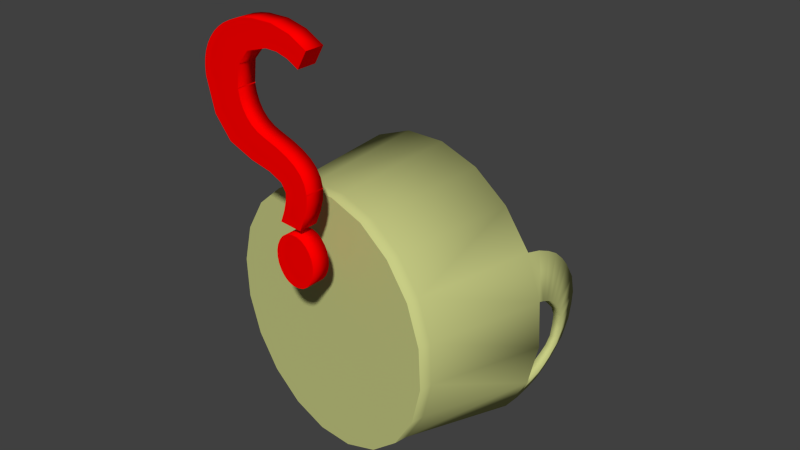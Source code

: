 # Source: basket.blend  (saved by Blender 2.63.0; exported with 4.5.12 LTS)
import bpy
from mathutils import Matrix  # noqa: F401  (used for matrix-valued properties, if any)

bpy.ops.wm.read_factory_settings(use_empty=True)
scene = bpy.context.scene
scene.name = 'Scene'

# ---- collections
col_collection_1 = bpy.data.collections.new('Collection 1'); scene.collection.children.link(col_collection_1)

# ---- materials (node trees are filled in below, after node groups)
mat_material__25 = bpy.data.materials.new('Material__25')
mat_material__25.alpha_threshold = 0.0
mat_material__25.use_transparent_shadow = False
mat_material__25.diffuse_color = (0.5804, 0.6118, 0.2353, 1.0)
mat_material__25.specular_color = (0.0, 0.0, 0.0)
mat_material__25.roughness = 0.5
mat_material__26 = bpy.data.materials.new('Material__26')
mat_material__26.alpha_threshold = 0.0
mat_material__26.use_transparent_shadow = False
mat_material__26.diffuse_color = (1.0, 0.0, 0.0, 1.0)
mat_material__26.specular_color = (0.0, 0.0, 0.0)
mat_material__26.roughness = 0.5

# ---- material node trees

# ---- world
world_world = bpy.data.worlds.new('World'); scene.world = world_world
world_world.color = (0.05088, 0.05088, 0.05088)
world_world.use_sun_shadow = False
world_world.sun_shadow_jitter_overblur = 0.0
world_world.cycles.sampling_method = 'MANUAL'
world_world.cycles.sample_map_resolution = 256

# ---- meshes
me_cylinder001mesh = bpy.data.meshes.new('Cylinder001Mesh')
me_cylinder001mesh.from_pydata([(-6.18, 19.02, 0.0), (-11.76, 16.18, 0.0), (-16.18, 11.76, 0.0), (-19.02, 6.18, 0.0), (-20.0, 0.0, 0.0), (-19.02, -6.18, 0.0), (-16.18, -11.76, 0.0), (-11.76, -16.18, 0.0), (0.0, 8e-06, 0.0), (0.0, 20.0, 2.02), (-6.18, 19.02, 2.02), (-11.76, 16.18, 2.02), (-16.18, 11.76, 2.02), (-19.02, 6.18, 2.02), (-20.0, 0.0, 2.02), (-19.02, -6.18, 2.02), (-16.18, -11.76, 2.02), (-11.76, -16.18, 2.02), (0.0, 18.48, 2.02), (-5.711, 17.58, 2.02), (-10.86, 14.95, 2.02), (-14.95, 10.86, 2.02), (-17.58, 5.711, 2.02), (-18.48, 0.0, 2.02), (-17.58, -5.711, 2.02), (0.0, 8e-06, 2.02), (0.0, 22.94, 20.1), (-7.09, 21.82, 20.1), (-13.49, 18.56, 20.1), (-18.56, 13.49, 20.1), (-21.82, 7.09, 20.1), (-22.94, 0.0, 20.1), (-21.82, -7.09, 20.1), (-18.56, -13.49, 20.1), (-17.15, -12.46, 20.1), (-20.16, -6.552, 20.1), (-21.2, 0.0, 20.1), (-20.16, 6.552, 20.1), (-17.15, 12.46, 20.1), (-6.552, 20.16, 20.1), (0.0, 21.2, 20.1), (-20.18, -6.37, 20.79), (-21.77, -6.873, 20.92), (-18.55, -13.02, 22.43), (-17.19, -12.06, 22.19), (-20.2, -6.113, 21.57), (-21.73, -6.559, 21.79), (-18.54, -12.16, 24.58), (-17.24, -11.32, 24.16), (-20.21, -5.758, 22.47), (-21.68, -6.145, 22.75), (-18.53, -11.17, 26.36), (-17.28, -10.43, 25.84), (-20.23, -5.165, 23.25), (-21.63, -5.478, 23.58), (-18.51, -9.683, 28.03), (-17.32, -9.088, 27.4), (-20.25, -4.406, 24.05), (-21.59, -4.665, 24.4), (-18.5, -8.257, 29.27), (-17.36, -7.766, 28.61), (-20.26, -3.34, 25.06), (-21.54, -3.477, 25.45), (-18.49, -5.454, 31.1), (-17.41, -5.193, 30.35), (-20.28, -1.849, 25.72), (-21.49, -1.885, 26.11), (-18.48, -2.424, 32.0), (-17.45, -2.356, 31.26), (-6.18, -19.02, 0.0), (-6.18, -19.02, 2.02), (-5.711, -17.58, 2.02), (-10.86, -14.95, 2.02), (-14.95, -10.86, 2.02), (-7.09, -21.82, 20.1), (-13.49, -18.56, 20.1), (-12.46, 17.15, 20.1), (-12.46, -17.15, 20.1), (-6.552, -20.16, 20.1), (-20.18, 6.37, 20.79), (-21.77, 6.873, 20.92), (-18.55, 13.02, 22.43), (-17.19, 12.06, 22.19), (-20.2, 6.113, 21.57), (-21.73, 6.559, 21.79), (-18.54, 12.16, 24.58), (-17.24, 11.32, 24.16), (-20.21, 5.758, 22.47), (-21.68, 6.145, 22.75), (-18.53, 11.17, 26.36), (-17.28, 10.43, 25.84), (-20.23, 5.165, 23.25), (-21.63, 5.478, 23.58), (-18.51, 9.683, 28.03), (-17.32, 9.088, 27.4), (-20.25, 4.406, 24.05), (-21.59, 4.665, 24.4), (-18.5, 8.257, 29.27), (-17.36, 7.766, 28.61), (-20.26, 3.34, 25.06), (-21.54, 3.477, 25.45), (-18.49, 5.454, 31.1), (-17.41, 5.193, 30.35), (-20.28, 1.849, 25.72), (-21.49, 1.885, 26.11), (-18.48, 2.424, 32.0), (-17.45, 2.356, 31.26), (-20.17, 0.0, 25.98), (-21.38, 0.0, 26.38), (-18.37, 0.0, 32.27), (-17.34, 0.0, 31.52), (0.0, 20.0, 0.0), (6.18, 19.02, 0.0), (6.18, 19.02, 2.02), (11.76, 16.18, 2.02), (19.02, 6.18, 0.0), (20.0, 0.0, 0.0), (20.0, 0.0, 2.02), (19.02, 6.18, 2.02), (19.02, -6.18, 0.0), (16.18, -11.76, 0.0), (16.18, -11.76, 2.02), (19.02, -6.18, 2.02), (11.76, -16.18, 0.0), (11.76, -16.18, 2.02), (6.18, -19.02, 0.0), (6.18, -19.02, 2.02), (0.0, -20.0, 0.0), (14.95, 10.86, 2.02), (17.58, 5.711, 2.02), (18.48, 0.0, 2.02), (17.58, -5.711, 2.02), (14.95, -10.86, 2.02), (10.86, -14.95, 2.02), (5.711, -17.58, 2.02), (0.0, -18.48, 2.02), (21.82, 7.09, 20.1), (22.94, 0.0, 20.1), (21.2, 0.0, 20.1), (20.16, 6.552, 20.1), (18.56, -13.49, 20.1), (13.49, -18.56, 20.1), (12.46, -17.15, 20.1), (17.15, -12.46, 20.1), (7.09, -21.82, 20.1), (0.0, -22.94, 20.1), (0.0, -21.2, 20.1), (6.552, -20.16, 20.1), (16.18, 11.76, 2.02), (0.0, -20.0, 2.02), (20.16, -6.552, 20.1), (17.15, 12.46, 20.1), (21.82, -7.09, 20.1), (21.77, -6.873, 20.92), (20.18, -6.37, 20.79), (18.55, -13.02, 22.43), (17.19, -12.06, 22.19), (21.73, -6.559, 21.79), (20.2, -6.113, 21.57), (18.54, -12.16, 24.58), (17.24, -11.32, 24.16), (21.68, -6.145, 22.75), (20.21, -5.758, 22.47), (18.53, -11.17, 26.36), (17.28, -10.43, 25.84), (21.63, -5.478, 23.58), (20.23, -5.165, 23.25), (18.51, -9.683, 28.03), (17.32, -9.088, 27.4), (21.59, -4.665, 24.4), (20.25, -4.406, 24.05), (18.5, -8.257, 29.27), (17.36, -7.766, 28.61), (21.54, -3.477, 25.45), (20.26, -3.34, 25.06), (18.49, -5.454, 31.1), (17.41, -5.193, 30.35), (21.49, -1.885, 26.11), (20.28, -1.849, 25.72), (18.48, -2.424, 32.0), (17.45, -2.356, 31.26), (16.18, 11.76, 0.0), (11.76, 16.18, 0.0), (18.56, 13.49, 20.1), (12.46, 17.15, 20.1), (13.49, 18.56, 20.1), (6.552, 20.16, 20.1), (7.09, 21.82, 20.1), (5.711, 17.58, 2.02), (10.86, 14.95, 2.02), (20.18, 6.37, 20.79), (21.77, 6.873, 20.92), (18.55, 13.02, 22.43), (17.19, 12.06, 22.19), (20.2, 6.113, 21.57), (21.73, 6.559, 21.79), (18.54, 12.16, 24.58), (17.24, 11.32, 24.16), (20.21, 5.758, 22.47), (21.68, 6.145, 22.75), (18.53, 11.17, 26.36), (17.28, 10.43, 25.84), (20.23, 5.165, 23.25), (21.63, 5.478, 23.58), (18.51, 9.683, 28.03), (17.32, 9.088, 27.4), (20.25, 4.406, 24.05), (21.59, 4.665, 24.4), (18.5, 8.257, 29.27), (17.36, 7.766, 28.61), (20.26, 3.34, 25.06), (21.54, 3.477, 25.45), (18.49, 5.454, 31.1), (17.41, 5.193, 30.35), (20.28, 1.849, 25.72), (21.49, 1.885, 26.11), (18.48, 2.424, 32.0), (17.45, 2.356, 31.26), (21.38, 0.0, 26.38), (20.17, 0.0, 25.98), (18.37, 0.0, 32.27), (17.34, 0.0, 31.52)], [], [(111, 0, 10), (10, 9, 111), (0, 1, 11), (10, 0, 11), (3, 4, 14), (14, 13, 3), (5, 6, 16), (16, 15, 5), (6, 7, 17), (17, 16, 6), (7, 69, 70), (70, 17, 7), (8, 127, 69), (69, 7, 6), (8, 69, 6), (6, 5, 4), (4, 3, 2), (6, 4, 2), (8, 6, 2), (1, 0, 2), (2, 0, 8), (8, 0, 111), (18, 19, 20), (25, 18, 20), (20, 21, 22), (22, 23, 24), (20, 22, 24), (25, 20, 24), (24, 73, 72), (72, 71, 135), (24, 72, 135), (25, 24, 135), (26, 27, 39), (39, 40, 26), (30, 31, 36), (36, 37, 30), (33, 75, 77), (77, 34, 33), (74, 145, 146), (146, 78, 74), (9, 10, 27), (27, 26, 9), (10, 11, 28), (28, 27, 10), (11, 12, 29), (29, 28, 11), (12, 13, 30), (30, 29, 12), (16, 17, 75), (75, 33, 16), (17, 70, 74), (74, 75, 17), (70, 149, 145), (145, 74, 70), (135, 71, 78), (78, 146, 135), (72, 73, 34), (34, 77, 72), (24, 23, 36), (36, 35, 24), (22, 21, 38), (38, 37, 22), (19, 18, 40), (40, 39, 19), (35, 32, 42), (42, 41, 35), (32, 33, 43), (43, 42, 32), (33, 34, 44), (44, 43, 33), (34, 35, 41), (41, 44, 34), (41, 42, 46), (46, 45, 41), (42, 43, 47), (47, 46, 42), (43, 44, 48), (48, 47, 43), (44, 41, 45), (45, 48, 44), (45, 46, 50), (50, 49, 45), (46, 47, 51), (51, 50, 46), (47, 48, 52), (52, 51, 47), (48, 45, 49), (49, 52, 48), (49, 50, 54), (54, 53, 49), (50, 51, 55), (55, 54, 50), (51, 52, 56), (56, 55, 51), (52, 49, 53), (53, 56, 52), (53, 54, 58), (58, 57, 53), (54, 55, 59), (59, 58, 54), (55, 56, 60), (60, 59, 55), (56, 53, 57), (57, 60, 56), (57, 58, 62), (62, 61, 57), (58, 59, 63), (63, 62, 58), (59, 60, 64), (64, 63, 59), (60, 57, 61), (61, 64, 60), (61, 62, 66), (66, 65, 61), (62, 63, 67), (67, 66, 62), (63, 64, 68), (68, 67, 63), (64, 61, 65), (65, 68, 64), (127, 149, 70), (70, 69, 127), (5, 15, 14), (14, 4, 5), (3, 13, 12), (12, 2, 3), (2, 12, 11), (11, 1, 2), (74, 78, 77), (77, 75, 74), (32, 35, 36), (36, 31, 32), (29, 38, 76), (76, 28, 29), (28, 76, 39), (39, 27, 28), (16, 33, 32), (32, 15, 16), (15, 32, 31), (31, 14, 15), (14, 31, 30), (30, 13, 14), (19, 39, 76), (76, 20, 19), (20, 76, 38), (38, 21, 20), (22, 37, 36), (36, 23, 22), (24, 35, 34), (34, 73, 24), (72, 77, 78), (78, 71, 72), (37, 79, 80), (80, 30, 37), (30, 80, 81), (81, 29, 30), (29, 81, 82), (82, 38, 29), (38, 82, 79), (79, 37, 38), (79, 83, 84), (84, 80, 79), (80, 84, 85), (85, 81, 80), (81, 85, 86), (86, 82, 81), (82, 86, 83), (83, 79, 82), (83, 87, 88), (88, 84, 83), (84, 88, 89), (89, 85, 84), (85, 89, 90), (90, 86, 85), (86, 90, 87), (87, 83, 86), (87, 91, 92), (92, 88, 87), (88, 92, 93), (93, 89, 88), (89, 93, 94), (94, 90, 89), (90, 94, 91), (91, 87, 90), (91, 95, 96), (96, 92, 91), (92, 96, 97), (97, 93, 92), (93, 97, 98), (98, 94, 93), (94, 98, 95), (95, 91, 94), (95, 99, 100), (100, 96, 95), (96, 100, 101), (101, 97, 96), (97, 101, 102), (102, 98, 97), (98, 102, 99), (99, 95, 98), (99, 103, 104), (104, 100, 99), (100, 104, 105), (105, 101, 100), (101, 105, 106), (106, 102, 101), (102, 106, 103), (103, 99, 102), (65, 66, 108), (108, 107, 65), (66, 67, 109), (109, 108, 66), (68, 110, 109), (109, 67, 68), (65, 107, 110), (110, 68, 65), (108, 104, 103), (103, 107, 108), (109, 105, 104), (104, 108, 109), (106, 105, 109), (109, 110, 106), (103, 106, 110), (110, 107, 103), (111, 9, 113), (113, 112, 111), (112, 113, 114), (114, 182, 112), (115, 118, 117), (117, 116, 115), (119, 122, 121), (121, 120, 119), (120, 121, 124), (124, 123, 120), (123, 124, 126), (126, 125, 123), (8, 111, 112), (112, 182, 181), (8, 112, 181), (181, 115, 116), (116, 119, 120), (181, 116, 120), (8, 181, 120), (120, 123, 125), (8, 120, 125), (8, 125, 127), (135, 134, 133), (133, 132, 131), (135, 133, 131), (25, 135, 131), (131, 130, 129), (129, 128, 189), (131, 129, 189), (25, 131, 189), (189, 188, 18), (25, 189, 18), (26, 40, 186), (186, 187, 26), (136, 139, 138), (138, 137, 136), (140, 143, 142), (142, 141, 140), (144, 147, 146), (146, 145, 144), (9, 26, 187), (187, 113, 9), (113, 187, 185), (185, 114, 113), (114, 185, 183), (183, 148, 114), (148, 183, 136), (136, 118, 148), (121, 140, 141), (141, 124, 121), (124, 141, 144), (144, 126, 124), (126, 144, 145), (145, 149, 126), (135, 146, 147), (147, 134, 135), (133, 142, 143), (143, 132, 133), (131, 150, 138), (138, 130, 131), (129, 139, 151), (151, 128, 129), (188, 186, 40), (40, 18, 188), (150, 154, 153), (153, 152, 150), (152, 153, 155), (155, 140, 152), (140, 155, 156), (156, 143, 140), (143, 156, 154), (154, 150, 143), (154, 158, 157), (157, 153, 154), (153, 157, 159), (159, 155, 153), (155, 159, 160), (160, 156, 155), (156, 160, 158), (158, 154, 156), (158, 162, 161), (161, 157, 158), (157, 161, 163), (163, 159, 157), (159, 163, 164), (164, 160, 159), (160, 164, 162), (162, 158, 160), (162, 166, 165), (165, 161, 162), (161, 165, 167), (167, 163, 161), (163, 167, 168), (168, 164, 163), (164, 168, 166), (166, 162, 164), (166, 170, 169), (169, 165, 166), (165, 169, 171), (171, 167, 165), (167, 171, 172), (172, 168, 167), (168, 172, 170), (170, 166, 168), (170, 174, 173), (173, 169, 170), (169, 173, 175), (175, 171, 169), (171, 175, 176), (176, 172, 171), (172, 176, 174), (174, 170, 172), (174, 178, 177), (177, 173, 174), (173, 177, 179), (179, 175, 173), (175, 179, 180), (180, 176, 175), (176, 180, 178), (178, 174, 176), (127, 125, 126), (126, 149, 127), (119, 116, 117), (117, 122, 119), (115, 181, 148), (148, 118, 115), (181, 182, 114), (114, 148, 181), (144, 141, 142), (142, 147, 144), (152, 137, 138), (138, 150, 152), (183, 185, 184), (184, 151, 183), (185, 187, 186), (186, 184, 185), (121, 122, 152), (152, 140, 121), (122, 117, 137), (137, 152, 122), (117, 118, 136), (136, 137, 117), (188, 189, 184), (184, 186, 188), (189, 128, 151), (151, 184, 189), (129, 130, 138), (138, 139, 129), (131, 132, 143), (143, 150, 131), (133, 134, 147), (147, 142, 133), (139, 136, 191), (191, 190, 139), (136, 183, 192), (192, 191, 136), (183, 151, 193), (193, 192, 183), (151, 139, 190), (190, 193, 151), (190, 191, 195), (195, 194, 190), (191, 192, 196), (196, 195, 191), (192, 193, 197), (197, 196, 192), (193, 190, 194), (194, 197, 193), (194, 195, 199), (199, 198, 194), (195, 196, 200), (200, 199, 195), (196, 197, 201), (201, 200, 196), (197, 194, 198), (198, 201, 197), (198, 199, 203), (203, 202, 198), (199, 200, 204), (204, 203, 199), (200, 201, 205), (205, 204, 200), (201, 198, 202), (202, 205, 201), (202, 203, 207), (207, 206, 202), (203, 204, 208), (208, 207, 203), (204, 205, 209), (209, 208, 204), (205, 202, 206), (206, 209, 205), (206, 207, 211), (211, 210, 206), (207, 208, 212), (212, 211, 207), (208, 209, 213), (213, 212, 208), (209, 206, 210), (210, 213, 209), (210, 211, 215), (215, 214, 210), (211, 212, 216), (216, 215, 211), (212, 213, 217), (217, 216, 212), (213, 210, 214), (214, 217, 213), (178, 219, 218), (218, 177, 178), (177, 218, 220), (220, 179, 177), (180, 179, 220), (220, 221, 180), (178, 180, 221), (221, 219, 178), (218, 219, 214), (214, 215, 218), (220, 218, 215), (215, 216, 220), (217, 221, 220), (220, 216, 217), (214, 219, 221), (221, 217, 214)])
me_cylinder001mesh.polygons.foreach_set('use_smooth', [1, 1, 1, 1, 1, 1, 1, 1, 1, 1, 1, 1, 0, 0, 0, 0, 0, 0, 0, 0, 0, 0, 0, 0, 0, 0, 0, 0, 0, 0, 0, 0, 0, 0, 0, 0, 0, 0, 0, 0, 1, 1, 1, 1, 1, 1, 1, 1, 1, 1, 1, 1, 1, 1, 1, 1, 1, 1, 1, 1, 1, 1, 1, 1, 1, 1, 1, 1, 1, 1, 1, 1, 1, 1, 1, 1, 1, 1, 1, 1, 1, 1, 1, 1, 1, 1, 1, 1, 1, 1, 1, 1, 1, 1, 1, 1, 1, 1, 1, 1, 1, 1, 1, 1, 1, 1, 1, 1, 1, 1, 1, 1, 1, 1, 1, 1, 1, 1, 1, 1, 1, 1, 1, 1, 1, 1, 1, 1, 0, 0, 0, 0, 0, 0, 0, 0, 1, 1, 1, 1, 1, 1, 1, 1, 1, 1, 1, 1, 1, 1, 1, 1, 1, 1, 1, 1, 1, 1, 1, 1, 1, 1, 1, 1, 1, 1, 1, 1, 1, 1, 1, 1, 1, 1, 1, 1, 1, 1, 1, 1, 1, 1, 1, 1, 1, 1, 1, 1, 1, 1, 1, 1, 1, 1, 1, 1, 1, 1, 1, 1, 1, 1, 1, 1, 1, 1, 1, 1, 1, 1, 1, 1, 1, 1, 1, 1, 1, 1, 1, 1, 1, 1, 1, 1, 1, 1, 1, 1, 1, 1, 1, 1, 1, 1, 1, 1, 0, 0, 0, 0, 0, 0, 0, 0, 0, 0, 0, 0, 0, 0, 0, 0, 0, 0, 0, 0, 0, 0, 0, 0, 0, 0, 0, 0, 1, 1, 1, 1, 1, 1, 1, 1, 1, 1, 1, 1, 1, 1, 1, 1, 1, 1, 1, 1, 1, 1, 1, 1, 1, 1, 1, 1, 1, 1, 1, 1, 1, 1, 1, 1, 1, 1, 1, 1, 1, 1, 1, 1, 1, 1, 1, 1, 1, 1, 1, 1, 1, 1, 1, 1, 1, 1, 1, 1, 1, 1, 1, 1, 1, 1, 1, 1, 1, 1, 1, 1, 1, 1, 1, 1, 1, 1, 1, 1, 1, 1, 1, 1, 1, 1, 1, 1, 0, 0, 0, 0, 0, 0, 0, 0, 1, 1, 1, 1, 1, 1, 1, 1, 1, 1, 1, 1, 1, 1, 1, 1, 1, 1, 1, 1, 1, 1, 1, 1, 1, 1, 1, 1, 1, 1, 1, 1, 1, 1, 1, 1, 1, 1, 1, 1, 1, 1, 1, 1, 1, 1, 1, 1, 1, 1, 1, 1, 1, 1, 1, 1, 1, 1, 1, 1, 1, 1, 1, 1, 1, 1, 1, 1, 1, 1, 1, 1, 1, 1, 1, 1, 1, 1, 1, 1, 1, 1, 1, 1, 1, 1, 1, 1])
_uv = me_cylinder001mesh.uv_layers.new(name='Cylinder001-UV0')
_uv.uv.foreach_set('vector', [0.0, 0.0, 0.05, 0.0, 0.05, 1.0, 0.05, 1.0, 0.0, 1.0, 0.0, 0.0, 0.05, 0.0, 0.1, 0.0, 0.1, 1.0, 0.05, 1.0, 0.05, 0.0, 0.1, 1.0, 0.2, 0.0, 0.25, 0.0, 0.25, 1.0, 0.25, 1.0, 0.2, 1.0, 0.2, 0.0, 0.3, 0.0, 0.35, 0.0, 0.35, 1.0, 0.35, 1.0, 0.3, 1.0, 0.3, 0.0, 0.35, 0.0, 0.4, 0.0, 0.4, 1.0, 0.4, 1.0, 0.35, 1.0, 0.35, 0.0, 0.4, 0.0, 0.45, 0.0, 0.45, 1.0, 0.45, 1.0, 0.4, 1.0, 0.4, 0.0, 0.9755, 0.6545, 1.0, 0.5, 0.9755, 0.3455, 0.9755, 0.3455, 0.9045, 0.2061, 0.7939, 0.09549, 0.9755, 0.6545, 0.9755, 0.3455, 0.7939, 0.09549, 0.7939, 0.09549, 0.6545, 0.02447, 0.5, 0.0, 0.5, 0.0, 0.3455, 0.02447, 0.2061, 0.09549, 0.7939, 0.09549, 0.5, 0.0, 0.2061, 0.09549, 0.9755, 0.6545, 0.7939, 0.09549, 0.2061, 0.09549, 0.09549, 0.2061, 0.02447, 0.3455, 0.2061, 0.09549, 0.2061, 0.09549, 0.02447, 0.3455, 0.9755, 0.6545, 0.9755, 0.6545, 0.02447, 0.3455, 0.0, 0.5, 0.0, 0.5, 0.02447, 0.3455, 0.09549, 0.2061, 0.02447, 0.6545, 0.0, 0.5, 0.09549, 0.2061, 0.09549, 0.2061, 0.2061, 0.09549, 0.3455, 0.02447, 0.3455, 0.02447, 0.5, 0.0, 0.6545, 0.02447, 0.09549, 0.2061, 0.3455, 0.02447, 0.6545, 0.02447, 0.02447, 0.6545, 0.09549, 0.2061, 0.6545, 0.02447, 0.6545, 0.02447, 0.7939, 0.09549, 0.9045, 0.2061, 0.9045, 0.2061, 0.9755, 0.3455, 1.0, 0.5, 0.6545, 0.02447, 0.9045, 0.2061, 1.0, 0.5, 0.02447, 0.6545, 0.6545, 0.02447, 1.0, 0.5, 0.0, 1.0, 0.05, 1.0, 0.02447, 0.3455, 0.02447, 0.3455, 0.0, 0.5, 0.0, 1.0, 0.2, 1.0, 0.25, 1.0, 0.5, 0.0, 0.5, 0.0, 0.3455, 0.02447, 0.2, 1.0, 0.35, 1.0, 0.4, 1.0, 0.9045, 0.2061, 0.9045, 0.2061, 0.7939, 0.09549, 0.35, 1.0, 0.45, 1.0, 0.5, 1.0, 1.0, 0.5, 1.0, 0.5, 0.9755, 0.3455, 0.45, 1.0, 0.0, 1.0, 0.05, 1.0, 0.05, 1.0, 0.05, 1.0, 0.0, 1.0, 0.0, 1.0, 0.05, 1.0, 0.1, 1.0, 0.1, 1.0, 0.1, 1.0, 0.05, 1.0, 0.05, 1.0, 0.1, 1.0, 0.15, 1.0, 0.15, 1.0, 0.15, 1.0, 0.1, 1.0, 0.1, 1.0, 0.15, 1.0, 0.2, 1.0, 0.2, 1.0, 0.2, 1.0, 0.15, 1.0, 0.15, 1.0, 0.35, 1.0, 0.4, 1.0, 0.4, 1.0, 0.4, 1.0, 0.35, 1.0, 0.35, 1.0, 0.4, 1.0, 0.45, 1.0, 0.45, 1.0, 0.45, 1.0, 0.4, 1.0, 0.4, 1.0, 0.45, 1.0, 0.5, 1.0, 0.5, 1.0, 0.5, 1.0, 0.45, 1.0, 0.45, 1.0, 1.0, 0.5, 0.9755, 0.3455, 0.9755, 0.3455, 0.9755, 0.3455, 1.0, 0.5, 1.0, 0.5, 0.9045, 0.2061, 0.7939, 0.09549, 0.7939, 0.09549, 0.7939, 0.09549, 0.9045, 0.2061, 0.9045, 0.2061, 0.6545, 0.02447, 0.5, 0.0, 0.5, 0.0, 0.5, 0.0, 0.6545, 0.02447, 0.6545, 0.02447, 0.3455, 0.02447, 0.2061, 0.09549, 0.2061, 0.09549, 0.2061, 0.09549, 0.3455, 0.02447, 0.3455, 0.02447, 0.02447, 0.3455, 0.0, 0.5, 0.0, 0.5, 0.0, 0.5, 0.02447, 0.3455, 0.02447, 0.3455, 0.6545, 0.02447, 0.3, 1.0, 0.3, 1.0, 0.3, 1.0, 0.6545, 0.02447, 0.6545, 0.02447, 0.3, 1.0, 0.35, 1.0, 0.35, 1.0, 0.35, 1.0, 0.3, 1.0, 0.3, 1.0, 0.35, 1.0, 0.7939, 0.09549, 0.7939, 0.09549, 0.7939, 0.09549, 0.35, 1.0, 0.35, 1.0, 0.7939, 0.09549, 0.6545, 0.02447, 0.6545, 0.02447, 0.6545, 0.02447, 0.7939, 0.09549, 0.7939, 0.09549, 0.6545, 0.02447, 0.3, 1.0, 0.3, 1.0, 0.3, 1.0, 0.6545, 0.02447, 0.6545, 0.02447, 0.3, 1.0, 0.35, 1.0, 0.35, 1.0, 0.35, 1.0, 0.3, 1.0, 0.3, 1.0, 0.35, 1.0, 0.7939, 0.09549, 0.7939, 0.09549, 0.7939, 0.09549, 0.35, 1.0, 0.35, 1.0, 0.7939, 0.09549, 0.6545, 0.02447, 0.6545, 0.02447, 0.6545, 0.02447, 0.7939, 0.09549, 0.7939, 0.09549, 0.6545, 0.02447, 0.3, 1.0, 0.3, 1.0, 0.3, 1.0, 0.6545, 0.02447, 0.6545, 0.02447, 0.3, 1.0, 0.35, 1.0, 0.35, 1.0, 0.35, 1.0, 0.3, 1.0, 0.3, 1.0, 0.35, 1.0, 0.7939, 0.09549, 0.7939, 0.09549, 0.7939, 0.09549, 0.35, 1.0, 0.35, 1.0, 0.7939, 0.09549, 0.6545, 0.02447, 0.6545, 0.02447, 0.6545, 0.02447, 0.7939, 0.09549, 0.7939, 0.09549, 0.6545, 0.02447, 0.3, 1.0, 0.3, 1.0, 0.3, 1.0, 0.6545, 0.02447, 0.6545, 0.02447, 0.3, 1.0, 0.35, 1.0, 0.35, 1.0, 0.35, 1.0, 0.3, 1.0, 0.3, 1.0, 0.35, 1.0, 0.7939, 0.09549, 0.7939, 0.09549, 0.7939, 0.09549, 0.35, 1.0, 0.35, 1.0, 0.7939, 0.09549, 0.6545, 0.02447, 0.6545, 0.02447, 0.6545, 0.02447, 0.7939, 0.09549, 0.7939, 0.09549, 0.6545, 0.02447, 0.3, 1.0, 0.3, 1.0, 0.3, 1.0, 0.6545, 0.02447, 0.6545, 0.02447, 0.3, 1.0, 0.35, 1.0, 0.35, 1.0, 0.35, 1.0, 0.3, 1.0, 0.3, 1.0, 0.35, 1.0, 0.7939, 0.09549, 0.7939, 0.09549, 0.7939, 0.09549, 0.35, 1.0, 0.35, 1.0, 0.7939, 0.09549, 0.6545, 0.02447, 0.6545, 0.02447, 0.6545, 0.02447, 0.7939, 0.09549, 0.7939, 0.09549, 0.6545, 0.02447, 0.3, 1.0, 0.3, 1.0, 0.3, 1.0, 0.6545, 0.02447, 0.6545, 0.02447, 0.3, 1.0, 0.35, 1.0, 0.35, 1.0, 0.35, 1.0, 0.3, 1.0, 0.3, 1.0, 0.35, 1.0, 0.7939, 0.09549, 0.7939, 0.09549, 0.7939, 0.09549, 0.35, 1.0, 0.35, 1.0, 0.7939, 0.09549, 0.6545, 0.02447, 0.6545, 0.02447, 0.6545, 0.02447, 0.7939, 0.09549, 0.7939, 0.09549, 0.6545, 0.02447, 0.3, 1.0, 0.3, 1.0, 0.3, 1.0, 0.6545, 0.02447, 0.6545, 0.02447, 0.3, 1.0, 0.35, 1.0, 0.35, 1.0, 0.35, 1.0, 0.3, 1.0, 0.3, 1.0, 0.35, 1.0, 0.7939, 0.09549, 0.7939, 0.09549, 0.7939, 0.09549, 0.35, 1.0, 0.35, 1.0, 0.7939, 0.09549, 0.6545, 0.02447, 0.6545, 0.02447, 0.6545, 0.02447, 0.7939, 0.09549, 0.7939, 0.09549, 0.0, 0.0, 0.0, 1.0, 0.05, 1.0, 0.05, 1.0, 0.05, 0.0, 0.0, 0.0, 0.2, 0.0, 0.2, 1.0, 0.25, 1.0, 0.25, 1.0, 0.25, 0.0, 0.2, 0.0, 0.3, 0.0, 0.3, 1.0, 0.35, 1.0, 0.35, 1.0, 0.35, 0.0, 0.3, 0.0, 0.35, 0.0, 0.35, 1.0, 0.4, 1.0, 0.4, 1.0, 0.4, 0.0, 0.35, 0.0, 0.05, 1.0, 0.02447, 0.3455, 0.09549, 0.2061, 0.09549, 0.2061, 0.1, 1.0, 0.05, 1.0, 0.2, 1.0, 0.3455, 0.02447, 0.5, 0.0, 0.5, 0.0, 0.25, 1.0, 0.2, 1.0, 0.35, 1.0, 0.7939, 0.09549, 0.9045, 0.2061, 0.9045, 0.2061, 0.4, 1.0, 0.35, 1.0, 0.4, 1.0, 0.9045, 0.2061, 0.9755, 0.3455, 0.9755, 0.3455, 0.45, 1.0, 0.4, 1.0, 0.15, 1.0, 0.15, 1.0, 0.2, 1.0, 0.2, 1.0, 0.2, 1.0, 0.15, 1.0, 0.2, 1.0, 0.2, 1.0, 0.25, 1.0, 0.25, 1.0, 0.25, 1.0, 0.2, 1.0, 0.25, 1.0, 0.25, 1.0, 0.3, 1.0, 0.3, 1.0, 0.3, 1.0, 0.25, 1.0, 0.9755, 0.3455, 0.9755, 0.3455, 0.9045, 0.2061, 0.9045, 0.2061, 0.9045, 0.2061, 0.9755, 0.3455, 0.9045, 0.2061, 0.9045, 0.2061, 0.7939, 0.09549, 0.7939, 0.09549, 0.7939, 0.09549, 0.9045, 0.2061, 0.6545, 0.02447, 0.6545, 0.02447, 0.5, 0.0, 0.5, 0.0, 0.5, 0.0, 0.6545, 0.02447, 0.3455, 0.02447, 0.3455, 0.02447, 0.2061, 0.09549, 0.2061, 0.09549, 0.2061, 0.09549, 0.3455, 0.02447, 0.09549, 0.2061, 0.09549, 0.2061, 0.02447, 0.3455, 0.02447, 0.3455, 0.02447, 0.3455, 0.09549, 0.2061, 0.6545, 0.02447, 0.6545, 0.02447, 0.3, 1.0, 0.3, 1.0, 0.3, 1.0, 0.6545, 0.02447, 0.3, 1.0, 0.3, 1.0, 0.35, 1.0, 0.35, 1.0, 0.35, 1.0, 0.3, 1.0, 0.35, 1.0, 0.35, 1.0, 0.7939, 0.09549, 0.7939, 0.09549, 0.7939, 0.09549, 0.35, 1.0, 0.7939, 0.09549, 0.7939, 0.09549, 0.6545, 0.02447, 0.6545, 0.02447, 0.6545, 0.02447, 0.7939, 0.09549, 0.6545, 0.02447, 0.6545, 0.02447, 0.3, 1.0, 0.3, 1.0, 0.3, 1.0, 0.6545, 0.02447, 0.3, 1.0, 0.3, 1.0, 0.35, 1.0, 0.35, 1.0, 0.35, 1.0, 0.3, 1.0, 0.35, 1.0, 0.35, 1.0, 0.7939, 0.09549, 0.7939, 0.09549, 0.7939, 0.09549, 0.35, 1.0, 0.7939, 0.09549, 0.7939, 0.09549, 0.6545, 0.02447, 0.6545, 0.02447, 0.6545, 0.02447, 0.7939, 0.09549, 0.6545, 0.02447, 0.6545, 0.02447, 0.3, 1.0, 0.3, 1.0, 0.3, 1.0, 0.6545, 0.02447, 0.3, 1.0, 0.3, 1.0, 0.35, 1.0, 0.35, 1.0, 0.35, 1.0, 0.3, 1.0, 0.35, 1.0, 0.35, 1.0, 0.7939, 0.09549, 0.7939, 0.09549, 0.7939, 0.09549, 0.35, 1.0, 0.7939, 0.09549, 0.7939, 0.09549, 0.6545, 0.02447, 0.6545, 0.02447, 0.6545, 0.02447, 0.7939, 0.09549, 0.6545, 0.02447, 0.6545, 0.02447, 0.3, 1.0, 0.3, 1.0, 0.3, 1.0, 0.6545, 0.02447, 0.3, 1.0, 0.3, 1.0, 0.35, 1.0, 0.35, 1.0, 0.35, 1.0, 0.3, 1.0, 0.35, 1.0, 0.35, 1.0, 0.7939, 0.09549, 0.7939, 0.09549, 0.7939, 0.09549, 0.35, 1.0, 0.7939, 0.09549, 0.7939, 0.09549, 0.6545, 0.02447, 0.6545, 0.02447, 0.6545, 0.02447, 0.7939, 0.09549, 0.6545, 0.02447, 0.6545, 0.02447, 0.3, 1.0, 0.3, 1.0, 0.3, 1.0, 0.6545, 0.02447, 0.3, 1.0, 0.3, 1.0, 0.35, 1.0, 0.35, 1.0, 0.35, 1.0, 0.3, 1.0, 0.35, 1.0, 0.35, 1.0, 0.7939, 0.09549, 0.7939, 0.09549, 0.7939, 0.09549, 0.35, 1.0, 0.7939, 0.09549, 0.7939, 0.09549, 0.6545, 0.02447, 0.6545, 0.02447, 0.6545, 0.02447, 0.7939, 0.09549, 0.6545, 0.02447, 0.6545, 0.02447, 0.3, 1.0, 0.3, 1.0, 0.3, 1.0, 0.6545, 0.02447, 0.3, 1.0, 0.3, 1.0, 0.35, 1.0, 0.35, 1.0, 0.35, 1.0, 0.3, 1.0, 0.35, 1.0, 0.35, 1.0, 0.7939, 0.09549, 0.7939, 0.09549, 0.7939, 0.09549, 0.35, 1.0, 0.7939, 0.09549, 0.7939, 0.09549, 0.6545, 0.02447, 0.6545, 0.02447, 0.6545, 0.02447, 0.7939, 0.09549, 0.6545, 0.02447, 0.6545, 0.02447, 0.3, 1.0, 0.3, 1.0, 0.3, 1.0, 0.6545, 0.02447, 0.3, 1.0, 0.3, 1.0, 0.35, 1.0, 0.35, 1.0, 0.35, 1.0, 0.3, 1.0, 0.35, 1.0, 0.35, 1.0, 0.7939, 0.09549, 0.7939, 0.09549, 0.7939, 0.09549, 0.35, 1.0, 0.7939, 0.09549, 0.7939, 0.09549, 0.6545, 0.02447, 0.6545, 0.02447, 0.6545, 0.02447, 0.7939, 0.09549, 0.6545, 0.02447, 0.3, 1.0, 0.3, 1.0, 0.3, 1.0, 0.6545, 0.02447, 0.6545, 0.02447, 0.3, 1.0, 0.35, 1.0, 0.35, 1.0, 0.35, 1.0, 0.3, 1.0, 0.3, 1.0, 0.7939, 0.09549, 0.7939, 0.09549, 0.35, 1.0, 0.35, 1.0, 0.35, 1.0, 0.7939, 0.09549, 0.6545, 0.02447, 0.6545, 0.02447, 0.7939, 0.09549, 0.7939, 0.09549, 0.7939, 0.09549, 0.6545, 0.02447, 0.3, 1.0, 0.3, 1.0, 0.6545, 0.02447, 0.6545, 0.02447, 0.6545, 0.02447, 0.3, 1.0, 0.35, 1.0, 0.35, 1.0, 0.3, 1.0, 0.3, 1.0, 0.3, 1.0, 0.35, 1.0, 0.7939, 0.09549, 0.35, 1.0, 0.35, 1.0, 0.35, 1.0, 0.7939, 0.09549, 0.7939, 0.09549, 0.6545, 0.02447, 0.7939, 0.09549, 0.7939, 0.09549, 0.7939, 0.09549, 0.6545, 0.02447, 0.6545, 0.02447, 0.0, 0.0, 0.0, 1.0, 0.05, 1.0, 0.05, 1.0, 0.05, 0.0, 0.0, 0.0, 0.05, 0.0, 0.05, 1.0, 0.1, 1.0, 0.1, 1.0, 0.1, 0.0, 0.05, 0.0, 0.2, 0.0, 0.2, 1.0, 0.25, 1.0, 0.25, 1.0, 0.25, 0.0, 0.2, 0.0, 0.3, 0.0, 0.3, 1.0, 0.35, 1.0, 0.35, 1.0, 0.35, 0.0, 0.3, 0.0, 0.35, 0.0, 0.35, 1.0, 0.4, 1.0, 0.4, 1.0, 0.4, 0.0, 0.35, 0.0, 0.4, 0.0, 0.4, 1.0, 0.45, 1.0, 0.45, 1.0, 0.45, 0.0, 0.4, 0.0, 0.9755, 0.6545, 0.0, 0.5, 0.02447, 0.3455, 0.02447, 0.3455, 0.09549, 0.2061, 0.2061, 0.09549, 0.9755, 0.6545, 0.02447, 0.3455, 0.2061, 0.09549, 0.2061, 0.09549, 0.3455, 0.02447, 0.5, 0.0, 0.5, 0.0, 0.6545, 0.02447, 0.7939, 0.09549, 0.2061, 0.09549, 0.5, 0.0, 0.7939, 0.09549, 0.9755, 0.6545, 0.2061, 0.09549, 0.7939, 0.09549, 0.7939, 0.09549, 0.9045, 0.2061, 0.9755, 0.3455, 0.9755, 0.6545, 0.7939, 0.09549, 0.9755, 0.3455, 0.9755, 0.6545, 0.9755, 0.3455, 1.0, 0.5, 1.0, 0.5, 0.9755, 0.3455, 0.9045, 0.2061, 0.9045, 0.2061, 0.7939, 0.09549, 0.6545, 0.02447, 1.0, 0.5, 0.9045, 0.2061, 0.6545, 0.02447, 0.02447, 0.6545, 1.0, 0.5, 0.6545, 0.02447, 0.6545, 0.02447, 0.5, 0.0, 0.3455, 0.02447, 0.3455, 0.02447, 0.2061, 0.09549, 0.09549, 0.2061, 0.6545, 0.02447, 0.3455, 0.02447, 0.09549, 0.2061, 0.02447, 0.6545, 0.6545, 0.02447, 0.09549, 0.2061, 0.09549, 0.2061, 0.02447, 0.3455, 0.0, 0.5, 0.02447, 0.6545, 0.09549, 0.2061, 0.0, 0.5, 0.0, 1.0, 0.0, 0.5, 0.02447, 0.3455, 0.02447, 0.3455, 0.05, 1.0, 0.0, 1.0, 0.2, 1.0, 0.3455, 0.02447, 0.5, 0.0, 0.5, 0.0, 0.25, 1.0, 0.2, 1.0, 0.35, 1.0, 0.7939, 0.09549, 0.9045, 0.2061, 0.9045, 0.2061, 0.4, 1.0, 0.35, 1.0, 0.45, 1.0, 0.9755, 0.3455, 1.0, 0.5, 1.0, 0.5, 0.5, 1.0, 0.45, 1.0, 0.0, 1.0, 0.0, 1.0, 0.05, 1.0, 0.05, 1.0, 0.05, 1.0, 0.0, 1.0, 0.05, 1.0, 0.05, 1.0, 0.1, 1.0, 0.1, 1.0, 0.1, 1.0, 0.05, 1.0, 0.1, 1.0, 0.1, 1.0, 0.15, 1.0, 0.15, 1.0, 0.15, 1.0, 0.1, 1.0, 0.15, 1.0, 0.15, 1.0, 0.2, 1.0, 0.2, 1.0, 0.2, 1.0, 0.15, 1.0, 0.35, 1.0, 0.35, 1.0, 0.4, 1.0, 0.4, 1.0, 0.4, 1.0, 0.35, 1.0, 0.4, 1.0, 0.4, 1.0, 0.45, 1.0, 0.45, 1.0, 0.45, 1.0, 0.4, 1.0, 0.45, 1.0, 0.45, 1.0, 0.5, 1.0, 0.5, 1.0, 0.5, 1.0, 0.45, 1.0, 1.0, 0.5, 1.0, 0.5, 0.9755, 0.3455, 0.9755, 0.3455, 0.9755, 0.3455, 1.0, 0.5, 0.9045, 0.2061, 0.9045, 0.2061, 0.7939, 0.09549, 0.7939, 0.09549, 0.7939, 0.09549, 0.9045, 0.2061, 0.6545, 0.02447, 0.6545, 0.02447, 0.5, 0.0, 0.5, 0.0, 0.5, 0.0, 0.6545, 0.02447, 0.3455, 0.02447, 0.3455, 0.02447, 0.2061, 0.09549, 0.2061, 0.09549, 0.2061, 0.09549, 0.3455, 0.02447, 0.02447, 0.3455, 0.02447, 0.3455, 0.0, 0.5, 0.0, 0.5, 0.0, 0.5, 0.02447, 0.3455, 0.6545, 0.02447, 0.6545, 0.02447, 0.3, 1.0, 0.3, 1.0, 0.3, 1.0, 0.6545, 0.02447, 0.3, 1.0, 0.3, 1.0, 0.35, 1.0, 0.35, 1.0, 0.35, 1.0, 0.3, 1.0, 0.35, 1.0, 0.35, 1.0, 0.7939, 0.09549, 0.7939, 0.09549, 0.7939, 0.09549, 0.35, 1.0, 0.7939, 0.09549, 0.7939, 0.09549, 0.6545, 0.02447, 0.6545, 0.02447, 0.6545, 0.02447, 0.7939, 0.09549, 0.6545, 0.02447, 0.6545, 0.02447, 0.3, 1.0, 0.3, 1.0, 0.3, 1.0, 0.6545, 0.02447, 0.3, 1.0, 0.3, 1.0, 0.35, 1.0, 0.35, 1.0, 0.35, 1.0, 0.3, 1.0, 0.35, 1.0, 0.35, 1.0, 0.7939, 0.09549, 0.7939, 0.09549, 0.7939, 0.09549, 0.35, 1.0, 0.7939, 0.09549, 0.7939, 0.09549, 0.6545, 0.02447, 0.6545, 0.02447, 0.6545, 0.02447, 0.7939, 0.09549, 0.6545, 0.02447, 0.6545, 0.02447, 0.3, 1.0, 0.3, 1.0, 0.3, 1.0, 0.6545, 0.02447, 0.3, 1.0, 0.3, 1.0, 0.35, 1.0, 0.35, 1.0, 0.35, 1.0, 0.3, 1.0, 0.35, 1.0, 0.35, 1.0, 0.7939, 0.09549, 0.7939, 0.09549, 0.7939, 0.09549, 0.35, 1.0, 0.7939, 0.09549, 0.7939, 0.09549, 0.6545, 0.02447, 0.6545, 0.02447, 0.6545, 0.02447, 0.7939, 0.09549, 0.6545, 0.02447, 0.6545, 0.02447, 0.3, 1.0, 0.3, 1.0, 0.3, 1.0, 0.6545, 0.02447, 0.3, 1.0, 0.3, 1.0, 0.35, 1.0, 0.35, 1.0, 0.35, 1.0, 0.3, 1.0, 0.35, 1.0, 0.35, 1.0, 0.7939, 0.09549, 0.7939, 0.09549, 0.7939, 0.09549, 0.35, 1.0, 0.7939, 0.09549, 0.7939, 0.09549, 0.6545, 0.02447, 0.6545, 0.02447, 0.6545, 0.02447, 0.7939, 0.09549, 0.6545, 0.02447, 0.6545, 0.02447, 0.3, 1.0, 0.3, 1.0, 0.3, 1.0, 0.6545, 0.02447, 0.3, 1.0, 0.3, 1.0, 0.35, 1.0, 0.35, 1.0, 0.35, 1.0, 0.3, 1.0, 0.35, 1.0, 0.35, 1.0, 0.7939, 0.09549, 0.7939, 0.09549, 0.7939, 0.09549, 0.35, 1.0, 0.7939, 0.09549, 0.7939, 0.09549, 0.6545, 0.02447, 0.6545, 0.02447, 0.6545, 0.02447, 0.7939, 0.09549, 0.6545, 0.02447, 0.6545, 0.02447, 0.3, 1.0, 0.3, 1.0, 0.3, 1.0, 0.6545, 0.02447, 0.3, 1.0, 0.3, 1.0, 0.35, 1.0, 0.35, 1.0, 0.35, 1.0, 0.3, 1.0, 0.35, 1.0, 0.35, 1.0, 0.7939, 0.09549, 0.7939, 0.09549, 0.7939, 0.09549, 0.35, 1.0, 0.7939, 0.09549, 0.7939, 0.09549, 0.6545, 0.02447, 0.6545, 0.02447, 0.6545, 0.02447, 0.7939, 0.09549, 0.6545, 0.02447, 0.6545, 0.02447, 0.3, 1.0, 0.3, 1.0, 0.3, 1.0, 0.6545, 0.02447, 0.3, 1.0, 0.3, 1.0, 0.35, 1.0, 0.35, 1.0, 0.35, 1.0, 0.3, 1.0, 0.35, 1.0, 0.35, 1.0, 0.7939, 0.09549, 0.7939, 0.09549, 0.7939, 0.09549, 0.35, 1.0, 0.7939, 0.09549, 0.7939, 0.09549, 0.6545, 0.02447, 0.6545, 0.02447, 0.6545, 0.02447, 0.7939, 0.09549, 0.0, 0.0, 0.05, 0.0, 0.05, 1.0, 0.05, 1.0, 0.0, 1.0, 0.0, 0.0, 0.2, 0.0, 0.25, 0.0, 0.25, 1.0, 0.25, 1.0, 0.2, 1.0, 0.2, 0.0, 0.3, 0.0, 0.35, 0.0, 0.35, 1.0, 0.35, 1.0, 0.3, 1.0, 0.3, 0.0, 0.35, 0.0, 0.4, 0.0, 0.4, 1.0, 0.4, 1.0, 0.35, 1.0, 0.35, 0.0, 0.05, 1.0, 0.1, 1.0, 0.09549, 0.2061, 0.09549, 0.2061, 0.02447, 0.3455, 0.05, 1.0, 0.2, 1.0, 0.25, 1.0, 0.5, 0.0, 0.5, 0.0, 0.3455, 0.02447, 0.2, 1.0, 0.35, 1.0, 0.4, 1.0, 0.9045, 0.2061, 0.9045, 0.2061, 0.7939, 0.09549, 0.35, 1.0, 0.4, 1.0, 0.45, 1.0, 0.9755, 0.3455, 0.9755, 0.3455, 0.9045, 0.2061, 0.4, 1.0, 0.15, 1.0, 0.2, 1.0, 0.2, 1.0, 0.2, 1.0, 0.15, 1.0, 0.15, 1.0, 0.2, 1.0, 0.25, 1.0, 0.25, 1.0, 0.25, 1.0, 0.2, 1.0, 0.2, 1.0, 0.25, 1.0, 0.3, 1.0, 0.3, 1.0, 0.3, 1.0, 0.25, 1.0, 0.25, 1.0, 0.9755, 0.3455, 0.9045, 0.2061, 0.9045, 0.2061, 0.9045, 0.2061, 0.9755, 0.3455, 0.9755, 0.3455, 0.9045, 0.2061, 0.7939, 0.09549, 0.7939, 0.09549, 0.7939, 0.09549, 0.9045, 0.2061, 0.9045, 0.2061, 0.6545, 0.02447, 0.5, 0.0, 0.5, 0.0, 0.5, 0.0, 0.6545, 0.02447, 0.6545, 0.02447, 0.3455, 0.02447, 0.2061, 0.09549, 0.2061, 0.09549, 0.2061, 0.09549, 0.3455, 0.02447, 0.3455, 0.02447, 0.09549, 0.2061, 0.02447, 0.3455, 0.02447, 0.3455, 0.02447, 0.3455, 0.09549, 0.2061, 0.09549, 0.2061, 0.6545, 0.02447, 0.3, 1.0, 0.3, 1.0, 0.3, 1.0, 0.6545, 0.02447, 0.6545, 0.02447, 0.3, 1.0, 0.35, 1.0, 0.35, 1.0, 0.35, 1.0, 0.3, 1.0, 0.3, 1.0, 0.35, 1.0, 0.7939, 0.09549, 0.7939, 0.09549, 0.7939, 0.09549, 0.35, 1.0, 0.35, 1.0, 0.7939, 0.09549, 0.6545, 0.02447, 0.6545, 0.02447, 0.6545, 0.02447, 0.7939, 0.09549, 0.7939, 0.09549, 0.6545, 0.02447, 0.3, 1.0, 0.3, 1.0, 0.3, 1.0, 0.6545, 0.02447, 0.6545, 0.02447, 0.3, 1.0, 0.35, 1.0, 0.35, 1.0, 0.35, 1.0, 0.3, 1.0, 0.3, 1.0, 0.35, 1.0, 0.7939, 0.09549, 0.7939, 0.09549, 0.7939, 0.09549, 0.35, 1.0, 0.35, 1.0, 0.7939, 0.09549, 0.6545, 0.02447, 0.6545, 0.02447, 0.6545, 0.02447, 0.7939, 0.09549, 0.7939, 0.09549, 0.6545, 0.02447, 0.3, 1.0, 0.3, 1.0, 0.3, 1.0, 0.6545, 0.02447, 0.6545, 0.02447, 0.3, 1.0, 0.35, 1.0, 0.35, 1.0, 0.35, 1.0, 0.3, 1.0, 0.3, 1.0, 0.35, 1.0, 0.7939, 0.09549, 0.7939, 0.09549, 0.7939, 0.09549, 0.35, 1.0, 0.35, 1.0, 0.7939, 0.09549, 0.6545, 0.02447, 0.6545, 0.02447, 0.6545, 0.02447, 0.7939, 0.09549, 0.7939, 0.09549, 0.6545, 0.02447, 0.3, 1.0, 0.3, 1.0, 0.3, 1.0, 0.6545, 0.02447, 0.6545, 0.02447, 0.3, 1.0, 0.35, 1.0, 0.35, 1.0, 0.35, 1.0, 0.3, 1.0, 0.3, 1.0, 0.35, 1.0, 0.7939, 0.09549, 0.7939, 0.09549, 0.7939, 0.09549, 0.35, 1.0, 0.35, 1.0, 0.7939, 0.09549, 0.6545, 0.02447, 0.6545, 0.02447, 0.6545, 0.02447, 0.7939, 0.09549, 0.7939, 0.09549, 0.6545, 0.02447, 0.3, 1.0, 0.3, 1.0, 0.3, 1.0, 0.6545, 0.02447, 0.6545, 0.02447, 0.3, 1.0, 0.35, 1.0, 0.35, 1.0, 0.35, 1.0, 0.3, 1.0, 0.3, 1.0, 0.35, 1.0, 0.7939, 0.09549, 0.7939, 0.09549, 0.7939, 0.09549, 0.35, 1.0, 0.35, 1.0, 0.7939, 0.09549, 0.6545, 0.02447, 0.6545, 0.02447, 0.6545, 0.02447, 0.7939, 0.09549, 0.7939, 0.09549, 0.6545, 0.02447, 0.3, 1.0, 0.3, 1.0, 0.3, 1.0, 0.6545, 0.02447, 0.6545, 0.02447, 0.3, 1.0, 0.35, 1.0, 0.35, 1.0, 0.35, 1.0, 0.3, 1.0, 0.3, 1.0, 0.35, 1.0, 0.7939, 0.09549, 0.7939, 0.09549, 0.7939, 0.09549, 0.35, 1.0, 0.35, 1.0, 0.7939, 0.09549, 0.6545, 0.02447, 0.6545, 0.02447, 0.6545, 0.02447, 0.7939, 0.09549, 0.7939, 0.09549, 0.6545, 0.02447, 0.3, 1.0, 0.3, 1.0, 0.3, 1.0, 0.6545, 0.02447, 0.6545, 0.02447, 0.3, 1.0, 0.35, 1.0, 0.35, 1.0, 0.35, 1.0, 0.3, 1.0, 0.3, 1.0, 0.35, 1.0, 0.7939, 0.09549, 0.7939, 0.09549, 0.7939, 0.09549, 0.35, 1.0, 0.35, 1.0, 0.7939, 0.09549, 0.6545, 0.02447, 0.6545, 0.02447, 0.6545, 0.02447, 0.7939, 0.09549, 0.7939, 0.09549, 0.6545, 0.02447, 0.6545, 0.02447, 0.3, 1.0, 0.3, 1.0, 0.3, 1.0, 0.6545, 0.02447, 0.3, 1.0, 0.3, 1.0, 0.35, 1.0, 0.35, 1.0, 0.35, 1.0, 0.3, 1.0, 0.7939, 0.09549, 0.35, 1.0, 0.35, 1.0, 0.35, 1.0, 0.7939, 0.09549, 0.7939, 0.09549, 0.6545, 0.02447, 0.7939, 0.09549, 0.7939, 0.09549, 0.7939, 0.09549, 0.6545, 0.02447, 0.6545, 0.02447, 0.3, 1.0, 0.6545, 0.02447, 0.6545, 0.02447, 0.6545, 0.02447, 0.3, 1.0, 0.3, 1.0, 0.35, 1.0, 0.3, 1.0, 0.3, 1.0, 0.3, 1.0, 0.35, 1.0, 0.35, 1.0, 0.7939, 0.09549, 0.7939, 0.09549, 0.35, 1.0, 0.35, 1.0, 0.35, 1.0, 0.7939, 0.09549, 0.6545, 0.02447, 0.6545, 0.02447, 0.7939, 0.09549, 0.7939, 0.09549, 0.7939, 0.09549, 0.6545, 0.02447])
me_cylinder001mesh.materials.append(mat_material__25)
me_cylinder001mesh.use_remesh_preserve_volume = False
me_cylinder001mesh.use_remesh_preserve_attributes = False
me_cylinder001mesh.use_mirror_vertex_groups = False
me_cylinder001mesh.update()
me_text001mesh = bpy.data.meshes.new('Text001Mesh')
me_text001mesh.from_pydata([(0.2543, 2.638, 0.0), (-0.03471, 3.53, 0.0), (-0.5164, 4.36, 0.0), (-1.168, 5.026, 0.0), (-1.967, 5.426, 0.0), (-2.913, 5.559, 0.0), (-3.834, 5.426, 0.0), (-4.625, 5.026, 0.0), (-5.285, 4.36, 0.0), (-5.781, 3.53, 0.0), (-6.078, 2.638, 0.0), (-6.177, 1.683, 0.0), (-6.078, 0.7282, 0.0), (-5.781, -0.1643, 0.0), (-5.285, -0.9945, 0.0), (-4.625, -1.66, 0.0), (-3.834, -2.06, 0.0), (-2.913, -2.193, 0.0), (-1.967, -2.06, 0.0), (-1.168, -1.66, 0.0), (-0.5164, -0.9945, 0.0), (-0.03471, -0.1643, 0.0), (0.2543, 0.7282, 0.0), (0.3506, 1.683, 0.0), (0.2543, 2.638, 3.0), (-0.03471, 3.53, 3.0), (-0.5164, 4.36, 3.0), (-1.168, 5.026, 3.0), (-1.967, 5.426, 3.0), (-2.913, 5.559, 3.0), (-3.834, 5.426, 3.0), (-4.625, 5.026, 3.0), (-5.285, 4.36, 3.0), (-5.781, 3.53, 3.0), (-6.078, 2.638, 3.0), (-6.177, 1.683, 3.0), (-6.078, 0.7282, 3.0), (-5.781, -0.1643, 3.0), (-5.285, -0.9945, 3.0), (-4.625, -1.66, 3.0), (-3.834, -2.06, 3.0), (-2.913, -2.193, 3.0), (-1.967, -2.06, 3.0), (-1.168, -1.66, 3.0), (-0.5164, -0.9945, 3.0), (-0.03471, -0.1643, 3.0), (0.2543, 0.7282, 3.0), (0.3506, 1.683, 3.0), (9.395, 26.65, 0.0), (9.14, 27.81, 0.0), (8.715, 28.89, 0.0), (8.139, 29.88, 0.0), (7.434, 30.77, 0.0), (6.598, 31.57, 0.0), (5.638, 32.26, 0.0), (4.558, 32.83, 0.0), (3.36, 33.28, 0.0), (2.069, 33.6, 0.0), (0.7102, 33.8, 0.0), (-0.7164, 33.86, 0.0), (-4.023, 33.51, 0.0), (-6.944, 32.44, 0.0), (-9.48, 30.65, 0.0), (-9.03, 30.02, 0.0), (-8.196, 28.84, 0.0), (-7.747, 28.21, 0.0), (-6.106, 29.37, 0.0), (-4.373, 30.06, 0.0), (-2.551, 30.29, 0.0), (0.8234, 29.61, 0.0), (2.862, 27.69, 0.0), (3.564, 24.54, 0.0), (3.564, 24.5, 0.0), (3.564, 24.42, 0.0), (3.564, 24.38, 0.0), (3.462, 23.08, 0.0), (3.156, 21.88, 0.0), (2.646, 20.79, 0.0), (1.915, 19.83, 0.0), (0.9456, 19.03, 0.0), (-0.2614, 18.37, 0.0), (-2.221, 17.44, 0.0), (-3.818, 16.47, 0.0), (-5.052, 15.47, 0.0), (-5.93, 14.38, 0.0), (-6.456, 13.16, 0.0), (-6.632, 11.8, 0.0), (-6.632, 11.77, 0.0), (-6.632, 11.72, 0.0), (-6.632, 11.7, 0.0), (-6.411, 10.21, 0.0), (-5.748, 8.46, 0.0), (-4.644, 6.45, 0.0), (-3.772, 6.622, 0.0), (-2.153, 6.94, 0.0), (-1.281, 7.112, 0.0), (-2.114, 8.794, 0.0), (-2.64, 10.24, 0.0), (-2.861, 11.44, 0.0), (-2.232, 12.72, 0.0), (-0.3455, 13.89, 0.0), (2.799, 14.96, 0.0), (6.51, 16.93, 0.0), (8.737, 20.42, 0.0), (9.48, 25.4, 0.0), (9.395, 26.65, 3.0), (9.14, 27.81, 3.0), (8.715, 28.89, 3.0), (8.139, 29.88, 3.0), (7.434, 30.77, 3.0), (6.598, 31.57, 3.0), (5.638, 32.26, 3.0), (4.558, 32.83, 3.0), (3.36, 33.28, 3.0), (2.069, 33.6, 3.0), (0.7102, 33.8, 3.0), (-0.7164, 33.86, 3.0), (-4.023, 33.51, 3.0), (-6.944, 32.44, 3.0), (-9.48, 30.65, 3.0), (-9.03, 30.02, 3.0), (-8.196, 28.84, 3.0), (-7.747, 28.21, 3.0), (-6.106, 29.37, 3.0), (-4.373, 30.06, 3.0), (-2.551, 30.29, 3.0), (0.8234, 29.61, 3.0), (2.862, 27.69, 3.0), (3.564, 24.54, 3.0), (3.564, 24.5, 3.0), (3.564, 24.42, 3.0), (3.564, 24.38, 3.0), (3.462, 23.08, 3.0), (3.156, 21.88, 3.0), (2.646, 20.79, 3.0), (1.915, 19.83, 3.0), (0.9456, 19.03, 3.0), (-0.2614, 18.37, 3.0), (-2.221, 17.44, 3.0), (-3.818, 16.47, 3.0), (-5.052, 15.47, 3.0), (-5.93, 14.38, 3.0), (-6.456, 13.16, 3.0), (-6.632, 11.8, 3.0), (-6.632, 11.77, 3.0), (-6.632, 11.72, 3.0), (-6.632, 11.7, 3.0), (-6.411, 10.21, 3.0), (-5.748, 8.46, 3.0), (-4.644, 6.45, 3.0), (-3.772, 6.622, 3.0), (-2.153, 6.94, 3.0), (-1.281, 7.112, 3.0), (-2.114, 8.794, 3.0), (-2.64, 10.24, 3.0), (-2.861, 11.44, 3.0), (-2.232, 12.72, 3.0), (-0.3455, 13.89, 3.0), (2.799, 14.96, 3.0), (6.51, 16.93, 3.0), (8.737, 20.42, 3.0), (9.48, 25.4, 3.0)], [], [(0, 1, 25), (0, 25, 24), (1, 2, 26), (1, 26, 25), (2, 3, 27), (2, 27, 26), (3, 4, 28), (3, 28, 27), (4, 5, 29), (4, 29, 28), (5, 6, 30), (5, 30, 29), (6, 7, 31), (6, 31, 30), (7, 8, 32), (7, 32, 31), (8, 9, 33), (8, 33, 32), (9, 10, 34), (9, 34, 33), (10, 11, 35), (10, 35, 34), (11, 12, 36), (11, 36, 35), (12, 13, 37), (12, 37, 36), (13, 14, 38), (13, 38, 37), (14, 15, 39), (14, 39, 38), (15, 16, 40), (15, 40, 39), (16, 17, 41), (16, 41, 40), (17, 18, 42), (17, 42, 41), (18, 19, 43), (18, 43, 42), (19, 20, 44), (19, 44, 43), (20, 21, 45), (20, 45, 44), (21, 22, 46), (21, 46, 45), (22, 23, 47), (22, 47, 46), (23, 0, 24), (23, 24, 47), (48, 49, 106), (48, 106, 105), (49, 50, 107), (49, 107, 106), (50, 51, 108), (50, 108, 107), (51, 52, 109), (51, 109, 108), (52, 53, 110), (52, 110, 109), (53, 54, 111), (53, 111, 110), (54, 55, 112), (54, 112, 111), (55, 56, 113), (55, 113, 112), (56, 57, 114), (56, 114, 113), (57, 58, 115), (57, 115, 114), (58, 59, 116), (58, 116, 115), (59, 60, 117), (59, 117, 116), (60, 61, 118), (60, 118, 117), (61, 62, 119), (61, 119, 118), (62, 63, 120), (62, 120, 119), (63, 64, 121), (63, 121, 120), (64, 65, 122), (64, 122, 121), (65, 66, 123), (65, 123, 122), (66, 67, 124), (66, 124, 123), (67, 68, 125), (67, 125, 124), (68, 69, 126), (68, 126, 125), (69, 70, 127), (69, 127, 126), (70, 71, 128), (70, 128, 127), (71, 72, 129), (71, 129, 128), (72, 73, 130), (72, 130, 129), (73, 74, 131), (73, 131, 130), (74, 75, 132), (74, 132, 131), (75, 76, 133), (75, 133, 132), (76, 77, 134), (76, 134, 133), (77, 78, 135), (77, 135, 134), (78, 79, 136), (78, 136, 135), (79, 80, 137), (79, 137, 136), (80, 81, 138), (80, 138, 137), (81, 82, 139), (81, 139, 138), (82, 83, 140), (82, 140, 139), (83, 84, 141), (83, 141, 140), (84, 85, 142), (84, 142, 141), (85, 86, 143), (85, 143, 142), (86, 87, 144), (86, 144, 143), (87, 88, 145), (87, 145, 144), (88, 89, 146), (88, 146, 145), (89, 90, 147), (89, 147, 146), (90, 91, 148), (90, 148, 147), (91, 92, 149), (91, 149, 148), (92, 93, 150), (92, 150, 149), (93, 94, 151), (93, 151, 150), (94, 95, 152), (94, 152, 151), (95, 96, 153), (95, 153, 152), (96, 97, 154), (96, 154, 153), (97, 98, 155), (97, 155, 154), (98, 99, 156), (98, 156, 155), (99, 100, 157), (99, 157, 156), (100, 101, 158), (100, 158, 157), (101, 102, 159), (101, 159, 158), (102, 103, 160), (102, 160, 159), (103, 104, 161), (103, 161, 160), (104, 48, 105), (104, 105, 161), (2, 4, 3), (2, 5, 4), (2, 6, 5), (2, 7, 6), (2, 8, 7), (1, 8, 2), (1, 9, 8), (0, 9, 1), (0, 10, 9), (10, 0, 23), (23, 11, 10), (23, 12, 11), (22, 12, 23), (22, 13, 12), (21, 13, 22), (21, 14, 13), (20, 14, 21), (20, 15, 14), (20, 16, 15), (20, 17, 16), (20, 18, 17), (19, 18, 20), (94, 96, 95), (61, 63, 62), (64, 66, 65), (93, 96, 94), (61, 64, 63), (61, 66, 64), (61, 67, 66), (60, 67, 61), (60, 68, 67), (59, 68, 60), (59, 69, 68), (58, 69, 59), (57, 69, 58), (56, 69, 57), (56, 70, 69), (55, 70, 56), (54, 70, 55), (53, 70, 54), (52, 70, 53), (51, 70, 52), (50, 70, 51), (50, 71, 70), (49, 71, 50), (48, 71, 49), (104, 71, 48), (103, 71, 104), (103, 72, 71), (103, 73, 72), (103, 74, 73), (103, 75, 74), (103, 76, 75), (102, 76, 103), (102, 77, 76), (101, 77, 102), (101, 78, 77), (101, 79, 78), (100, 79, 101), (100, 80, 79), (100, 81, 80), (100, 82, 81), (99, 82, 100), (99, 83, 82), (99, 84, 83), (98, 84, 99), (98, 85, 84), (98, 86, 85), (98, 87, 86), (98, 88, 87), (98, 89, 88), (98, 90, 89), (97, 90, 98), (97, 91, 90), (96, 91, 97), (93, 91, 96), (93, 92, 91), (26, 27, 28), (26, 28, 29), (26, 29, 30), (26, 30, 31), (26, 31, 32), (25, 26, 32), (25, 32, 33), (24, 25, 33), (24, 33, 34), (47, 24, 34), (47, 34, 35), (47, 35, 36), (46, 47, 36), (46, 36, 37), (45, 46, 37), (45, 37, 38), (44, 45, 38), (44, 38, 39), (44, 39, 40), (44, 40, 41), (44, 41, 42), (43, 44, 42), (151, 152, 153), (118, 119, 120), (121, 122, 123), (150, 151, 153), (118, 120, 121), (118, 121, 123), (118, 123, 124), (117, 118, 124), (117, 124, 125), (116, 117, 125), (116, 125, 126), (115, 116, 126), (114, 115, 126), (113, 114, 126), (113, 126, 127), (112, 113, 127), (111, 112, 127), (110, 111, 127), (109, 110, 127), (108, 109, 127), (107, 108, 127), (107, 127, 128), (106, 107, 128), (105, 106, 128), (161, 105, 128), (160, 161, 128), (160, 128, 129), (160, 129, 130), (160, 130, 131), (160, 131, 132), (160, 132, 133), (159, 160, 133), (159, 133, 134), (158, 159, 134), (158, 134, 135), (158, 135, 136), (157, 158, 136), (157, 136, 137), (157, 137, 138), (157, 138, 139), (156, 157, 139), (156, 139, 140), (156, 140, 141), (155, 156, 141), (155, 141, 142), (155, 142, 143), (155, 143, 144), (155, 144, 145), (155, 145, 146), (155, 146, 147), (154, 155, 147), (154, 147, 148), (153, 154, 148), (150, 153, 148), (150, 148, 149)])
me_text001mesh.polygons.foreach_set('use_smooth', [1, 1, 1, 1, 1, 1, 1, 1, 1, 1, 1, 1, 1, 1, 1, 1, 1, 1, 1, 1, 1, 1, 1, 1, 1, 1, 1, 1, 1, 1, 1, 1, 1, 1, 1, 1, 1, 1, 1, 1, 1, 1, 1, 1, 1, 1, 1, 1, 1, 1, 1, 1, 1, 1, 1, 1, 1, 1, 1, 1, 1, 1, 1, 1, 1, 1, 1, 1, 1, 1, 1, 1, 1, 1, 1, 1, 0, 0, 0, 0, 0, 0, 1, 1, 1, 1, 1, 1, 1, 1, 1, 1, 1, 1, 0, 0, 0, 0, 0, 0, 1, 1, 1, 1, 1, 1, 1, 1, 1, 1, 1, 1, 1, 1, 1, 1, 1, 1, 1, 1, 1, 1, 1, 1, 0, 0, 0, 0, 0, 0, 1, 1, 1, 1, 1, 1, 0, 0, 0, 0, 0, 0, 1, 1, 1, 1, 1, 1, 1, 1, 1, 1, 1, 1, 1, 1, 1, 1, 1, 1, 1, 1, 0, 0, 0, 0, 0, 0, 0, 0, 0, 0, 0, 0, 0, 0, 0, 0, 0, 0, 0, 0, 0, 0, 0, 0, 0, 0, 0, 0, 0, 0, 0, 0, 0, 0, 0, 0, 0, 0, 0, 0, 0, 0, 0, 0, 0, 0, 0, 0, 0, 0, 0, 0, 0, 0, 0, 0, 0, 0, 0, 0, 0, 0, 0, 0, 0, 0, 0, 0, 0, 0, 0, 0, 0, 0, 0, 0, 0, 0, 0, 0, 0, 0, 0, 0, 0, 0, 0, 0, 0, 0, 0, 0, 0, 0, 0, 0, 0, 0, 0, 0, 0, 0, 0, 0, 0, 0, 0, 0, 0, 0, 0, 0, 0, 0, 0, 0, 0, 0, 0, 0, 0, 0, 0, 0, 0, 0, 0, 0, 0, 0, 0, 0, 0, 0, 0, 0, 0, 0, 0, 0, 0, 0, 0, 0, 0, 0, 0, 0, 0, 0, 0, 0, 0, 0])
me_text001mesh.materials.append(mat_material__26)
me_text001mesh.use_remesh_preserve_volume = False
me_text001mesh.use_remesh_preserve_attributes = False
me_text001mesh.use_mirror_vertex_groups = False
me_text001mesh.update()

# ---- objects
ob_cylinder001 = bpy.data.objects.new('Cylinder001', me_cylinder001mesh)
ob_text001 = bpy.data.objects.new('Text001', me_text001mesh)

# ---- transforms, parenting, visibility, modifiers, constraints
ob_cylinder001.location = (0.0, 8.319, 0.0)
ob_cylinder001.rotation_mode = 'QUATERNION'
ob_cylinder001.rotation_quaternion = (0.7021, -0.7067, 0.08401, -0.02361)
ob_cylinder001.scale = (1.0, 1.0, 1.0)
ob_cylinder001.lineart.crease_threshold = 0.0
ob_text001.location = (0.0, 0.0, 11.99)
ob_text001.rotation_mode = 'QUATERNION'
ob_text001.rotation_quaternion = (0.03636, -0.03636, 0.7062, 0.7062)
ob_text001.lineart.crease_threshold = 0.0

# ---- collection membership
col_collection_1.objects.link(ob_cylinder001)
col_collection_1.objects.link(ob_text001)

# ---- scene / render settings (as saved in the file)
scene.frame_start = 1; scene.frame_end = 250; scene.frame_set(73)
scene.render.engine = 'BLENDER_EEVEE_NEXT'
scene.render.image_settings.color_mode = 'RGB'
scene.render.image_settings.compression = 90
scene.render.resolution_percentage = 50
scene.render.dither_intensity = 0.0
scene.render.bake_margin = 2
scene.render.bake_bias = 0.0
scene.cycles.use_denoising = False
scene.cycles.samples = 10
scene.cycles.sampling_pattern = 'TABULATED_SOBOL'
scene.cycles.light_sampling_threshold = 0.0
scene.cycles.use_adaptive_sampling = False
scene.cycles.use_light_tree = False
scene.cycles.blur_glossy = 0.0
scene.cycles.volume_bounces = 1
scene.cycles.pixel_filter_type = 'GAUSSIAN'
scene.cycles.sample_clamp_indirect = 0.0
scene.view_settings.view_transform = 'Standard'
scene.unit_settings.scale_length = 0.1
bpy.context.view_layer.update()

# ---- added for rendering (the .blend has no active camera and no usable light): camera, sun
cam_auto = bpy.data.cameras.new('AutoCamera')
cam_auto.lens = 50.0
cam_auto.sensor_width = 36.0
cam_auto.clip_end = 1622.93
ob_auto_camera = bpy.data.objects.new('AutoCamera', cam_auto)
scene.collection.objects.link(ob_auto_camera)
ob_auto_camera.location = (94.9162, -89.122, 84.6921)
ob_auto_camera.rotation_euler = (1.09748, -7.21219e-08, 0.694738)
scene.camera = ob_auto_camera
light_auto_sun = bpy.data.lights.new('AutoSun', 'SUN')
light_auto_sun.energy = 3.0
light_auto_sun.angle = 0.0523599
ob_auto_sun = bpy.data.objects.new('AutoSun', light_auto_sun)
scene.collection.objects.link(ob_auto_sun)
ob_auto_sun.rotation_euler = (0.872665, 0.174533, 0.523599)
bpy.context.view_layer.update()
